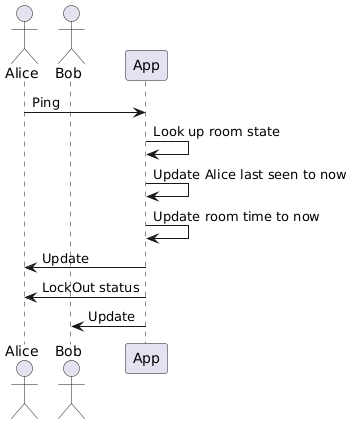

The diagram above was rendered by PlantUML. Its source (embedded in the PNG):
@startuml
actor Alice
actor Bob
participant App

Alice -> App: Ping
App -> App: Look up room state
App -> App: Update Alice last seen to now
App -> App: Update room time to now
Alice <- App: Update
Alice <- App: LockOut status
Bob <- App: Update
@enduml